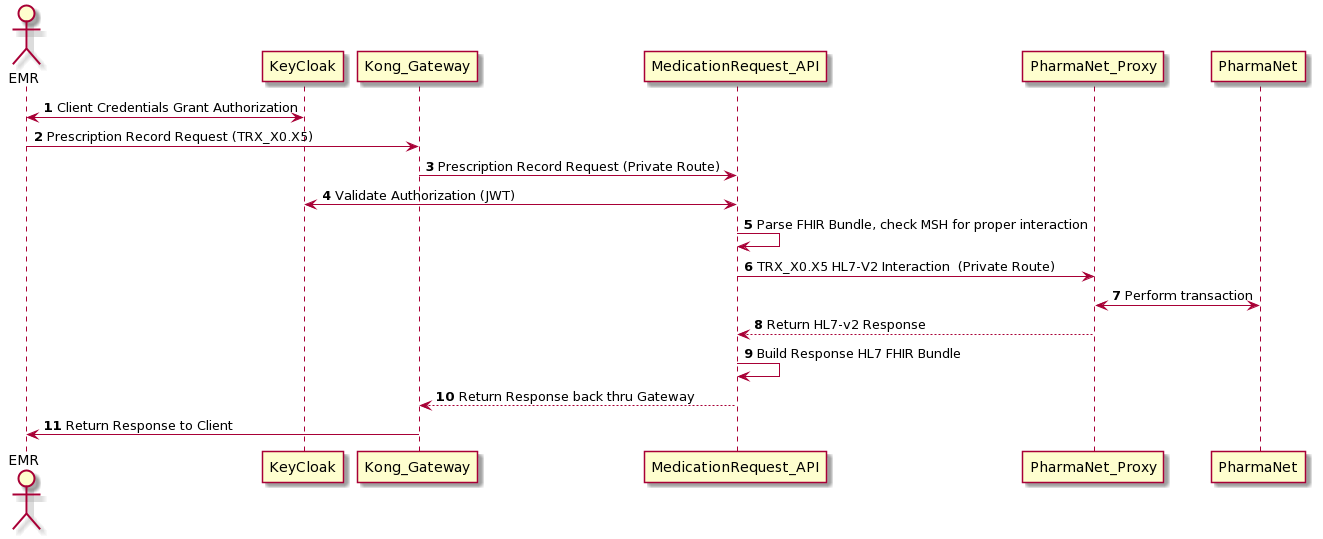

The diagram above was rendered by PlantUML. Its source (embedded in the PNG):
@startuml
autonumber
    actor EMR
    EMR <-> KeyCloak : Client Credentials Grant Authorization
    EMR -> Kong_Gateway : Prescription Record Request (TRX_X0.X5)
    Kong_Gateway -> MedicationRequest_API : Prescription Record Request (Private Route)
    MedicationRequest_API <-> KeyCloak : Validate Authorization (JWT)
    MedicationRequest_API <-> MedicationRequest_API : Parse FHIR Bundle, check MSH for proper interaction
    MedicationRequest_API -> PharmaNet_Proxy : TRX_X0.X5 HL7-V2 Interaction  (Private Route)
    PharmaNet_Proxy <-> PharmaNet : Perform transaction
    MedicationRequest_API <-- PharmaNet_Proxy : Return HL7-v2 Response
    MedicationRequest_API <-> MedicationRequest_API : Build Response HL7 FHIR Bundle
    Kong_Gateway <-- MedicationRequest_API : Return Response back thru Gateway
    EMR <- Kong_Gateway : Return Response to Client
@enduml